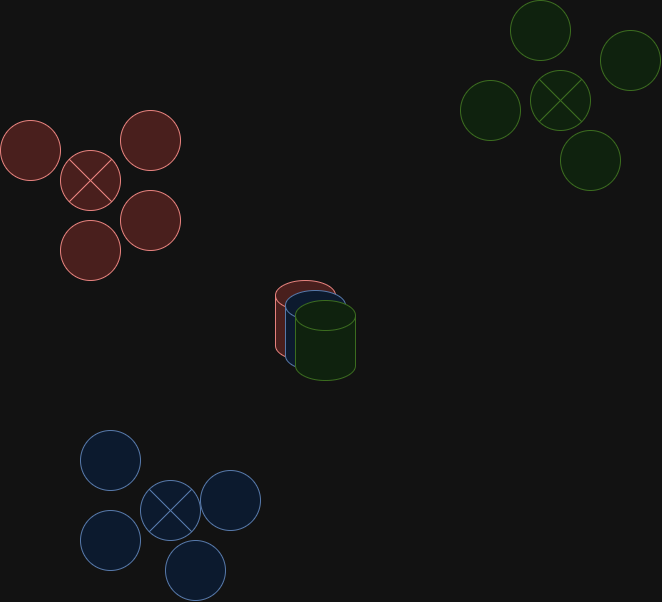

The diagram above was exported from draw.io. Its source (the exported page's mxGraphModel, read from the mxfile embedded in the PNG):
<mxGraphModel dx="1441" dy="770" grid="1" gridSize="10" guides="1" tooltips="1" connect="1" arrows="1" fold="1" page="1" pageScale="1" pageWidth="850" pageHeight="1100" math="0" shadow="0">
  <root>
    <mxCell id="0" />
    <mxCell id="1" parent="0" />
    <mxCell id="w4XgO2Wyr4957RLvZ5si-1" value="" style="shape=cylinder3;whiteSpace=wrap;html=1;boundedLbl=1;backgroundOutline=1;size=15;fillColor=#f8cecc;strokeColor=#b85450;" vertex="1" parent="1">
      <mxGeometry x="385" y="500" width="60" height="80" as="geometry" />
    </mxCell>
    <mxCell id="w4XgO2Wyr4957RLvZ5si-2" value="" style="shape=cylinder3;whiteSpace=wrap;html=1;boundedLbl=1;backgroundOutline=1;size=15;fillColor=#dae8fc;strokeColor=#6c8ebf;" vertex="1" parent="1">
      <mxGeometry x="395" y="510" width="60" height="80" as="geometry" />
    </mxCell>
    <mxCell id="w4XgO2Wyr4957RLvZ5si-3" value="" style="shape=cylinder3;whiteSpace=wrap;html=1;boundedLbl=1;backgroundOutline=1;size=15;fillColor=#d5e8d4;strokeColor=#82b366;" vertex="1" parent="1">
      <mxGeometry x="405" y="520" width="60" height="80" as="geometry" />
    </mxCell>
    <mxCell id="w4XgO2Wyr4957RLvZ5si-4" value="" style="shape=sumEllipse;perimeter=ellipsePerimeter;whiteSpace=wrap;html=1;backgroundOutline=1;fillColor=#f8cecc;strokeColor=#b85450;" vertex="1" parent="1">
      <mxGeometry x="170" y="370" width="60" height="60" as="geometry" />
    </mxCell>
    <mxCell id="w4XgO2Wyr4957RLvZ5si-7" value="" style="shape=sumEllipse;perimeter=ellipsePerimeter;whiteSpace=wrap;html=1;backgroundOutline=1;fillColor=#dae8fc;strokeColor=#6c8ebf;" vertex="1" parent="1">
      <mxGeometry x="250" y="700" width="60" height="60" as="geometry" />
    </mxCell>
    <mxCell id="w4XgO2Wyr4957RLvZ5si-8" value="" style="shape=sumEllipse;perimeter=ellipsePerimeter;whiteSpace=wrap;html=1;backgroundOutline=1;fillColor=#d5e8d4;strokeColor=#82b366;" vertex="1" parent="1">
      <mxGeometry x="640" y="290" width="60" height="60" as="geometry" />
    </mxCell>
    <mxCell id="w4XgO2Wyr4957RLvZ5si-9" value="" style="ellipse;whiteSpace=wrap;html=1;aspect=fixed;fillColor=#f8cecc;strokeColor=#b85450;" vertex="1" parent="1">
      <mxGeometry x="110" y="340" width="60" height="60" as="geometry" />
    </mxCell>
    <mxCell id="w4XgO2Wyr4957RLvZ5si-10" value="" style="ellipse;whiteSpace=wrap;html=1;aspect=fixed;fillColor=#f8cecc;strokeColor=#b85450;" vertex="1" parent="1">
      <mxGeometry x="170" y="440" width="60" height="60" as="geometry" />
    </mxCell>
    <mxCell id="w4XgO2Wyr4957RLvZ5si-11" value="" style="ellipse;whiteSpace=wrap;html=1;aspect=fixed;fillColor=#f8cecc;strokeColor=#b85450;" vertex="1" parent="1">
      <mxGeometry x="230" y="410" width="60" height="60" as="geometry" />
    </mxCell>
    <mxCell id="w4XgO2Wyr4957RLvZ5si-12" value="" style="ellipse;whiteSpace=wrap;html=1;aspect=fixed;fillColor=#f8cecc;strokeColor=#b85450;" vertex="1" parent="1">
      <mxGeometry x="230" y="330" width="60" height="60" as="geometry" />
    </mxCell>
    <mxCell id="w4XgO2Wyr4957RLvZ5si-13" value="" style="ellipse;whiteSpace=wrap;html=1;aspect=fixed;fillColor=#d5e8d4;strokeColor=#82b366;" vertex="1" parent="1">
      <mxGeometry x="620" y="220" width="60" height="60" as="geometry" />
    </mxCell>
    <mxCell id="w4XgO2Wyr4957RLvZ5si-14" value="" style="ellipse;whiteSpace=wrap;html=1;aspect=fixed;fillColor=#d5e8d4;strokeColor=#82b366;" vertex="1" parent="1">
      <mxGeometry x="670" y="350" width="60" height="60" as="geometry" />
    </mxCell>
    <mxCell id="w4XgO2Wyr4957RLvZ5si-15" value="" style="ellipse;whiteSpace=wrap;html=1;aspect=fixed;fillColor=#d5e8d4;strokeColor=#82b366;" vertex="1" parent="1">
      <mxGeometry x="710" y="250" width="60" height="60" as="geometry" />
    </mxCell>
    <mxCell id="w4XgO2Wyr4957RLvZ5si-16" value="" style="ellipse;whiteSpace=wrap;html=1;aspect=fixed;fillColor=#d5e8d4;strokeColor=#82b366;" vertex="1" parent="1">
      <mxGeometry x="570" y="300" width="60" height="60" as="geometry" />
    </mxCell>
    <mxCell id="w4XgO2Wyr4957RLvZ5si-17" value="" style="ellipse;whiteSpace=wrap;html=1;aspect=fixed;fillColor=#dae8fc;strokeColor=#6c8ebf;" vertex="1" parent="1">
      <mxGeometry x="190" y="650" width="60" height="60" as="geometry" />
    </mxCell>
    <mxCell id="w4XgO2Wyr4957RLvZ5si-18" value="" style="ellipse;whiteSpace=wrap;html=1;aspect=fixed;fillColor=#dae8fc;strokeColor=#6c8ebf;" vertex="1" parent="1">
      <mxGeometry x="275" y="760" width="60" height="60" as="geometry" />
    </mxCell>
    <mxCell id="w4XgO2Wyr4957RLvZ5si-19" value="" style="ellipse;whiteSpace=wrap;html=1;aspect=fixed;fillColor=#dae8fc;strokeColor=#6c8ebf;" vertex="1" parent="1">
      <mxGeometry x="310" y="690" width="60" height="60" as="geometry" />
    </mxCell>
    <mxCell id="w4XgO2Wyr4957RLvZ5si-20" value="" style="ellipse;whiteSpace=wrap;html=1;aspect=fixed;fillColor=#dae8fc;strokeColor=#6c8ebf;" vertex="1" parent="1">
      <mxGeometry x="190" y="730" width="60" height="60" as="geometry" />
    </mxCell>
  </root>
</mxGraphModel>